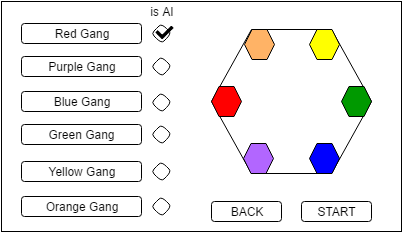

The diagram above was exported from draw.io. Its source (the exported page's mxGraphModel, read from the mxfile embedded in the PNG):
<mxGraphModel dx="395" dy="325" grid="1" gridSize="10" guides="1" tooltips="1" connect="1" arrows="1" fold="1" page="1" pageScale="1" pageWidth="1100" pageHeight="850" background="#ffffff" math="0" shadow="0">
  <root>
    <mxCell id="0" />
    <mxCell id="1" parent="0" />
    <mxCell id="f0861d9939d6899-1" value="" style="whiteSpace=wrap;html=1;shadow=0;strokeWidth=1;fillColor=none;fontSize=12;align=center;" vertex="1" parent="1">
      <mxGeometry x="40" y="38" width="400" height="230" as="geometry" />
    </mxCell>
    <mxCell id="f0861d9939d6899-38" value="Yellow Gang" style="whiteSpace=wrap;html=1;shadow=0;strokeWidth=1;fillColor=none;fontSize=12;align=center;glass=1;rounded=1;comic=0;" vertex="1" parent="1">
      <mxGeometry x="60" y="198" width="120" height="20" as="geometry" />
    </mxCell>
    <mxCell id="f0861d9939d6899-41" value="Orange Gang" style="whiteSpace=wrap;html=1;shadow=0;strokeWidth=1;fillColor=none;fontSize=12;align=center;glass=1;rounded=1;comic=0;" vertex="1" parent="1">
      <mxGeometry x="60" y="233" width="120" height="20" as="geometry" />
    </mxCell>
    <mxCell id="f0861d9939d6899-3" value="START" style="whiteSpace=wrap;html=1;shadow=0;strokeWidth=1;fillColor=none;fontSize=12;align=center;glass=1;rounded=1;comic=0;" vertex="1" parent="1">
      <mxGeometry x="340" y="238" width="70" height="20" as="geometry" />
    </mxCell>
    <mxCell id="f0861d9939d6899-26" value="Red Gang" style="whiteSpace=wrap;html=1;shadow=0;strokeWidth=1;fillColor=none;fontSize=12;align=center;glass=1;rounded=1;comic=0;" vertex="1" parent="1">
      <mxGeometry x="60" y="60" width="120" height="20" as="geometry" />
    </mxCell>
    <mxCell id="f0861d9939d6899-29" value="Purple Gang" style="whiteSpace=wrap;html=1;shadow=0;strokeWidth=1;fillColor=none;fontSize=12;align=center;glass=1;rounded=1;comic=0;" vertex="1" parent="1">
      <mxGeometry x="60" y="93" width="120" height="20" as="geometry" />
    </mxCell>
    <mxCell id="f0861d9939d6899-32" value="Blue Gang" style="whiteSpace=wrap;html=1;shadow=0;strokeWidth=1;fillColor=none;fontSize=12;align=center;glass=1;rounded=1;comic=0;" vertex="1" parent="1">
      <mxGeometry x="60" y="128" width="120" height="20" as="geometry" />
    </mxCell>
    <mxCell id="f0861d9939d6899-35" value="Green Gang" style="whiteSpace=wrap;html=1;shadow=0;strokeWidth=1;fillColor=none;fontSize=12;align=center;glass=1;rounded=1;comic=0;" vertex="1" parent="1">
      <mxGeometry x="60" y="161" width="120" height="20" as="geometry" />
    </mxCell>
    <mxCell id="f0861d9939d6899-43" value="BACK" style="whiteSpace=wrap;html=1;shadow=0;strokeWidth=1;fillColor=none;fontSize=12;align=center;glass=1;rounded=1;comic=0;" vertex="1" parent="1">
      <mxGeometry x="250" y="238" width="70" height="20" as="geometry" />
    </mxCell>
    <mxCell id="f0861d9939d6899-44" value="" style="shape=hexagon;perimeter=hexagonPerimeter;whiteSpace=wrap;html=1;rounded=0;shadow=0;glass=1;comic=0;strokeWidth=1;fillColor=none;fontSize=12;align=center;" vertex="1" parent="1">
      <mxGeometry x="250" y="66" width="160" height="144" as="geometry" />
    </mxCell>
    <mxCell id="f0861d9939d6899-47" value="" style="rhombus;whiteSpace=wrap;html=1;rounded=1;shadow=0;glass=1;comic=0;strokeWidth=1;fillColor=none;fontSize=12;align=center;" vertex="1" parent="1">
      <mxGeometry x="190" y="233" width="20" height="20" as="geometry" />
    </mxCell>
    <mxCell id="f0861d9939d6899-48" value="" style="rhombus;whiteSpace=wrap;html=1;rounded=1;shadow=0;glass=1;comic=0;strokeWidth=1;fillColor=none;fontSize=12;align=center;" vertex="1" parent="1">
      <mxGeometry x="190" y="198" width="20" height="20" as="geometry" />
    </mxCell>
    <mxCell id="f0861d9939d6899-49" value="" style="rhombus;whiteSpace=wrap;html=1;rounded=1;shadow=0;glass=1;comic=0;strokeWidth=1;fillColor=none;fontSize=12;align=center;arcSize=50;" vertex="1" parent="1">
      <mxGeometry x="190" y="161" width="20" height="20" as="geometry" />
    </mxCell>
    <mxCell id="f0861d9939d6899-50" value="" style="rhombus;whiteSpace=wrap;html=1;rounded=1;shadow=0;glass=1;comic=0;strokeWidth=1;fillColor=none;fontSize=12;align=center;" vertex="1" parent="1">
      <mxGeometry x="190" y="129" width="20" height="20" as="geometry" />
    </mxCell>
    <mxCell id="f0861d9939d6899-51" value="" style="rhombus;whiteSpace=wrap;html=1;rounded=1;shadow=0;glass=1;comic=0;strokeWidth=1;fillColor=none;fontSize=12;align=center;" vertex="1" parent="1">
      <mxGeometry x="190" y="93" width="20" height="20" as="geometry" />
    </mxCell>
    <mxCell id="f0861d9939d6899-52" value="" style="rhombus;whiteSpace=wrap;html=1;rounded=1;shadow=0;glass=1;comic=0;strokeWidth=1;fillColor=none;fontSize=12;align=center;" vertex="1" parent="1">
      <mxGeometry x="190" y="60" width="20" height="20" as="geometry" />
    </mxCell>
    <mxCell id="f0861d9939d6899-56" value="" style="shape=image;html=1;verticalAlign=top;verticalLabelPosition=bottom;labelBackgroundColor=#ffffff;imageAspect=0;aspect=fixed;image=https://cdn2.iconfinder.com/data/icons/flat-ui-icons-24-px/24/checkmark-24-128.png;rounded=1;shadow=0;glass=1;comic=0;strokeColor=#000000;strokeWidth=11;fillColor=#000000;fontSize=12;align=center;" vertex="1" parent="1">
      <mxGeometry x="194" y="60" width="18" height="18" as="geometry" />
    </mxCell>
    <mxCell id="f0861d9939d6899-57" value="is AI" style="text;html=1;strokeColor=none;fillColor=none;align=center;verticalAlign=middle;whiteSpace=wrap;rounded=1;shadow=0;glass=1;comic=0;fontSize=12;" vertex="1" parent="1">
      <mxGeometry x="180" y="38" width="40" height="20" as="geometry" />
    </mxCell>
    <mxCell id="6661f000f8296577-1" value="" style="shape=hexagon;perimeter=hexagonPerimeter;whiteSpace=wrap;html=1;rounded=0;shadow=0;glass=0;comic=0;labelBackgroundColor=#000000;strokeWidth=1;fillColor=#B266FF;fontSize=7;align=right;" vertex="1" parent="1">
      <mxGeometry x="282" y="180" width="30" height="30" as="geometry" />
    </mxCell>
    <mxCell id="6661f000f8296577-2" value="" style="shape=hexagon;perimeter=hexagonPerimeter;whiteSpace=wrap;html=1;rounded=0;shadow=0;glass=0;comic=0;labelBackgroundColor=#000000;strokeWidth=1;fillColor=#0000FF;fontSize=7;align=right;" vertex="1" parent="1">
      <mxGeometry x="348" y="180" width="30" height="30" as="geometry" />
    </mxCell>
    <mxCell id="6661f000f8296577-3" value="" style="shape=hexagon;perimeter=hexagonPerimeter;whiteSpace=wrap;html=1;rounded=0;shadow=0;glass=0;comic=0;labelBackgroundColor=#000000;strokeWidth=1;fillColor=#009900;fontSize=7;align=right;" vertex="1" parent="1">
      <mxGeometry x="380" y="123" width="30" height="30" as="geometry" />
    </mxCell>
    <mxCell id="6661f000f8296577-4" value="" style="shape=hexagon;perimeter=hexagonPerimeter;whiteSpace=wrap;html=1;rounded=0;shadow=0;glass=0;comic=0;labelBackgroundColor=#000000;strokeWidth=1;fillColor=#FFFF00;fontSize=7;align=right;" vertex="1" parent="1">
      <mxGeometry x="348" y="66" width="30" height="30" as="geometry" />
    </mxCell>
    <mxCell id="6661f000f8296577-5" value="" style="shape=hexagon;perimeter=hexagonPerimeter;whiteSpace=wrap;html=1;rounded=0;shadow=0;glass=0;comic=0;labelBackgroundColor=#000000;strokeWidth=1;fillColor=#FFB366;fontSize=7;align=right;" vertex="1" parent="1">
      <mxGeometry x="283" y="66" width="30" height="30" as="geometry" />
    </mxCell>
    <mxCell id="6661f000f8296577-6" value="" style="shape=hexagon;perimeter=hexagonPerimeter;whiteSpace=wrap;html=1;rounded=0;shadow=0;glass=0;comic=0;labelBackgroundColor=#000000;strokeWidth=1;fillColor=#FF0000;fontSize=7;align=right;strokeColor=#080303;" vertex="1" parent="1">
      <mxGeometry x="250" y="123" width="30" height="30" as="geometry" />
    </mxCell>
  </root>
</mxGraphModel>